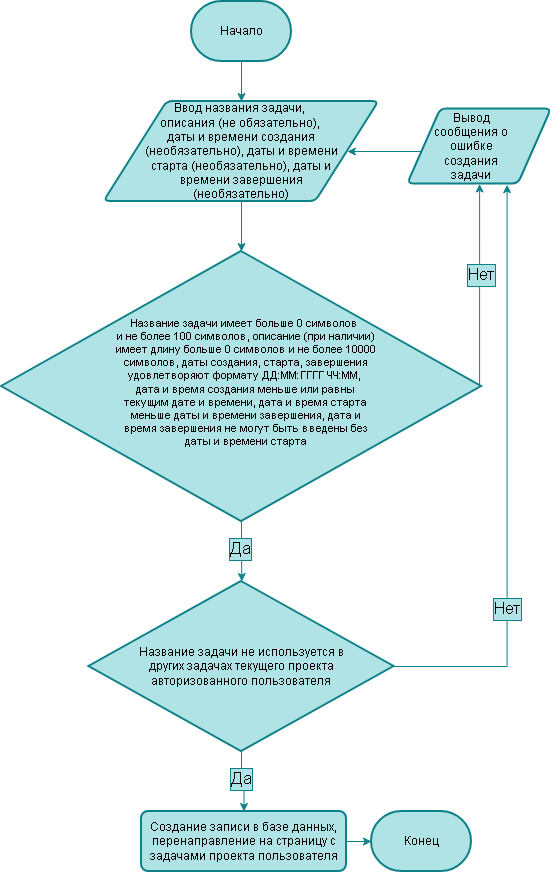

The diagram above was exported from draw.io. Its source (the exported page's mxGraphModel, read from the mxfile embedded in the PNG):
<mxGraphModel dx="944" dy="523" grid="1" gridSize="10" guides="1" tooltips="1" connect="1" arrows="1" fold="1" page="1" pageScale="1" pageWidth="827" pageHeight="1169" math="0" shadow="0">
  <root>
    <mxCell id="0" />
    <mxCell id="1" parent="0" />
    <mxCell id="w5tFXIEkqVHrYifhVbyY-4" edge="1" parent="1" source="w5tFXIEkqVHrYifhVbyY-1" style="edgeStyle=orthogonalEdgeStyle;rounded=0;orthogonalLoop=1;jettySize=auto;html=1;exitX=0.5;exitY=1;exitDx=0;exitDy=0;exitPerimeter=0;defaultLabelBackgroundColor=page;fillColor=#b0e3e6;strokeColor=#0e8088;" target="w5tFXIEkqVHrYifhVbyY-3">
      <mxGeometry relative="1" as="geometry" />
    </mxCell>
    <mxCell id="w5tFXIEkqVHrYifhVbyY-1" parent="1" style="strokeWidth=2;html=1;shape=mxgraph.flowchart.terminator;whiteSpace=wrap;fillColor=#b0e3e6;strokeColor=#0e8088;" value="Начало" vertex="1">
      <mxGeometry height="60" width="100" x="340" y="20" as="geometry" />
    </mxCell>
    <mxCell id="w5tFXIEkqVHrYifhVbyY-2" parent="1" style="strokeWidth=2;html=1;shape=mxgraph.flowchart.terminator;whiteSpace=wrap;fillColor=#b0e3e6;strokeColor=#0e8088;" value="Конец" vertex="1">
      <mxGeometry height="60" width="100" x="520" y="830" as="geometry" />
    </mxCell>
    <mxCell id="kHYXrCwUafZGVRGlPs33-14" edge="1" parent="1" source="w5tFXIEkqVHrYifhVbyY-3" style="edgeStyle=orthogonalEdgeStyle;rounded=0;orthogonalLoop=1;jettySize=auto;html=1;exitX=0.5;exitY=1;exitDx=0;exitDy=0;defaultLabelBackgroundColor=page;fillColor=#b0e3e6;strokeColor=#0e8088;" target="w5tFXIEkqVHrYifhVbyY-13">
      <mxGeometry relative="1" as="geometry" />
    </mxCell>
    <mxCell id="w5tFXIEkqVHrYifhVbyY-3" parent="1" style="shape=parallelogram;html=1;strokeWidth=2;perimeter=parallelogramPerimeter;whiteSpace=wrap;rounded=1;arcSize=12;size=0.23;fillColor=#b0e3e6;strokeColor=#0e8088;" value="" vertex="1">
      <mxGeometry height="100" width="275" x="252.5" y="120" as="geometry" />
    </mxCell>
    <mxCell id="kHYXrCwUafZGVRGlPs33-15" edge="1" parent="1" source="w5tFXIEkqVHrYifhVbyY-13" style="edgeStyle=orthogonalEdgeStyle;rounded=0;orthogonalLoop=1;jettySize=auto;html=1;exitX=1;exitY=0.5;exitDx=0;exitDy=0;exitPerimeter=0;entryX=0.5;entryY=1;entryDx=0;entryDy=0;defaultLabelBackgroundColor=page;fillColor=#b0e3e6;strokeColor=#0e8088;" target="kHYXrCwUafZGVRGlPs33-6">
      <mxGeometry relative="1" as="geometry">
        <Array as="points">
          <mxPoint x="628.1" y="405" />
        </Array>
      </mxGeometry>
    </mxCell>
    <mxCell id="kHYXrCwUafZGVRGlPs33-16" connectable="0" parent="kHYXrCwUafZGVRGlPs33-15" style="edgeLabel;html=1;align=center;verticalAlign=middle;resizable=0;points=[];inheritText=fontFamily,fontColor,fontStyle,textOpacity,labelBorderWidth,defaultLabelBackgroundColor,labelPadding;defaultLabelBackgroundColor=page;fontSize=17;labelBackgroundColor=#b0e3e6;labelBorderColor=#0e8088;" value="Нет" vertex="1">
      <mxGeometry relative="1" x="0.105" y="-1" as="geometry">
        <mxPoint as="offset" />
      </mxGeometry>
    </mxCell>
    <mxCell id="kHYXrCwUafZGVRGlPs33-17" edge="1" parent="1" source="w5tFXIEkqVHrYifhVbyY-13" style="edgeStyle=orthogonalEdgeStyle;rounded=0;orthogonalLoop=1;jettySize=auto;html=1;exitX=0.5;exitY=1;exitDx=0;exitDy=0;exitPerimeter=0;defaultLabelBackgroundColor=page;fillColor=#b0e3e6;strokeColor=#0e8088;">
      <mxGeometry relative="1" as="geometry">
        <mxPoint x="390.34920634920627" y="600" as="targetPoint" />
      </mxGeometry>
    </mxCell>
    <mxCell id="kHYXrCwUafZGVRGlPs33-18" connectable="0" parent="kHYXrCwUafZGVRGlPs33-17" style="edgeLabel;html=1;align=center;verticalAlign=middle;resizable=0;points=[];inheritText=fontFamily,fontColor,fontStyle,textOpacity,labelBorderWidth,defaultLabelBackgroundColor,labelPadding;defaultLabelBackgroundColor=page;labelBackgroundColor=#b0e3e6;labelBorderColor=#0e8088;fontSize=17;" value="Да" vertex="1">
      <mxGeometry relative="1" x="-0.0737" y="-2" as="geometry">
        <mxPoint as="offset" />
      </mxGeometry>
    </mxCell>
    <mxCell id="w5tFXIEkqVHrYifhVbyY-13" parent="1" style="strokeWidth=2;html=1;shape=mxgraph.flowchart.decision;whiteSpace=wrap;fillColor=#b0e3e6;strokeColor=#0e8088;" value="" vertex="1">
      <mxGeometry height="270" width="480" x="150" y="270" as="geometry" />
    </mxCell>
    <mxCell id="kHYXrCwUafZGVRGlPs33-12" edge="1" parent="1" source="kHYXrCwUafZGVRGlPs33-6" style="edgeStyle=orthogonalEdgeStyle;rounded=0;orthogonalLoop=1;jettySize=auto;html=1;exitX=0;exitY=0.5;exitDx=0;exitDy=0;defaultLabelBackgroundColor=page;fillColor=#b0e3e6;strokeColor=#0e8088;" target="w5tFXIEkqVHrYifhVbyY-3">
      <mxGeometry relative="1" x="0.0014" as="geometry">
        <Array as="points">
          <mxPoint x="572.8" y="170" />
        </Array>
      </mxGeometry>
    </mxCell>
    <mxCell id="kHYXrCwUafZGVRGlPs33-6" parent="1" style="shape=parallelogram;html=1;strokeWidth=2;perimeter=parallelogramPerimeter;whiteSpace=wrap;rounded=1;arcSize=12;size=0.23;fillColor=#b0e3e6;strokeColor=#0e8088;" value="" vertex="1">
      <mxGeometry height="75" width="143.75" x="556.25" y="127.5" as="geometry" />
    </mxCell>
    <mxCell id="kHYXrCwUafZGVRGlPs33-10" parent="1" style="text;html=1;whiteSpace=wrap;strokeColor=none;fillColor=none;align=center;verticalAlign=middle;rounded=0;" value="Ввод названия задачи,&amp;nbsp;&lt;div&gt;описания (не обязательно),&amp;nbsp;&lt;/div&gt;&lt;div&gt;даты и времени создания (необязательно), даты и времени старта (необязательно), даты и времени завершения&lt;/div&gt;&lt;div&gt;&amp;nbsp;(необязательно)&amp;nbsp;&lt;/div&gt;" vertex="1">
      <mxGeometry height="75" width="230" x="275" y="132.5" as="geometry" />
    </mxCell>
    <mxCell id="kHYXrCwUafZGVRGlPs33-11" parent="1" style="text;html=1;whiteSpace=wrap;strokeColor=none;fillColor=none;align=center;verticalAlign=middle;rounded=0;" value="Вывод сообщения о ошибке создания задачи" vertex="1">
      <mxGeometry height="30" width="80" x="580" y="150" as="geometry" />
    </mxCell>
    <mxCell id="kHYXrCwUafZGVRGlPs33-13" parent="1" style="text;html=1;whiteSpace=wrap;strokeColor=none;fillColor=none;align=center;verticalAlign=middle;rounded=0;fontSize=11;" value="Название задачи имеет больше 0 символов&amp;nbsp;&lt;div&gt;и не более 100 символов, описание (при наличии) имеет длину больше 0 символов и не более 10000 символов, даты создания, старта, завершения удовлетворяют формату ДД:ММ:ГГГГ ЧЧ:ММ,&amp;nbsp;&lt;div&gt;дата и время создания меньше или равны текущим дате и времени, дата и время старта меньше даты и времени завершения, дата и время завершения не могут быть введены без даты и времени старта&lt;/div&gt;&lt;/div&gt;" vertex="1">
      <mxGeometry height="130" width="265" x="262.5" y="336" as="geometry" />
    </mxCell>
    <mxCell id="kHYXrCwUafZGVRGlPs33-21" edge="1" parent="1" source="kHYXrCwUafZGVRGlPs33-19" style="edgeStyle=orthogonalEdgeStyle;rounded=0;orthogonalLoop=1;jettySize=auto;html=1;exitX=1;exitY=0.5;exitDx=0;exitDy=0;exitPerimeter=0;entryX=0.691;entryY=1.009;entryDx=0;entryDy=0;defaultLabelBackgroundColor=page;fillColor=#b0e3e6;strokeColor=#0e8088;entryPerimeter=0;" target="kHYXrCwUafZGVRGlPs33-6">
      <mxGeometry relative="1" x="-0.0261" as="geometry">
        <mxPoint x="538.4399999999999" y="692.5" as="sourcePoint" />
        <mxPoint x="660.0025" y="210" as="targetPoint" />
      </mxGeometry>
    </mxCell>
    <mxCell id="kHYXrCwUafZGVRGlPs33-22" connectable="0" parent="kHYXrCwUafZGVRGlPs33-21" style="edgeLabel;html=1;align=center;verticalAlign=middle;resizable=0;points=[];inheritText=fontFamily,fontColor,fontStyle,textOpacity,labelBorderWidth,defaultLabelBackgroundColor,labelPadding;defaultLabelBackgroundColor=page;labelBackgroundColor=#b0e3e6;labelBorderColor=#0e8088;fontSize=17;" value="Нет" vertex="1">
      <mxGeometry relative="1" x="-0.4261" as="geometry">
        <mxPoint as="offset" />
      </mxGeometry>
    </mxCell>
    <mxCell id="kHYXrCwUafZGVRGlPs33-24" edge="1" parent="1" source="kHYXrCwUafZGVRGlPs33-19" style="edgeStyle=orthogonalEdgeStyle;rounded=0;orthogonalLoop=1;jettySize=auto;html=1;exitX=0.5;exitY=1;exitDx=0;exitDy=0;exitPerimeter=0;entryX=0.5;entryY=0;entryDx=0;entryDy=0;defaultLabelBackgroundColor=page;fillColor=#b0e3e6;strokeColor=#0e8088;" target="kHYXrCwUafZGVRGlPs33-23">
      <mxGeometry relative="1" as="geometry" />
    </mxCell>
    <mxCell id="kHYXrCwUafZGVRGlPs33-25" connectable="0" parent="kHYXrCwUafZGVRGlPs33-24" style="edgeLabel;html=1;align=center;verticalAlign=middle;resizable=0;points=[];inheritText=fontFamily,fontColor,fontStyle,textOpacity,labelBorderWidth,defaultLabelBackgroundColor,labelPadding;defaultLabelBackgroundColor=page;labelBackgroundColor=#b0e3e6;labelBorderColor=#0e8088;fontSize=17;" value="Да" vertex="1">
      <mxGeometry relative="1" x="-0.1343" y="-1" as="geometry">
        <mxPoint as="offset" />
      </mxGeometry>
    </mxCell>
    <mxCell id="kHYXrCwUafZGVRGlPs33-19" parent="1" style="strokeWidth=2;html=1;shape=mxgraph.flowchart.decision;whiteSpace=wrap;fillColor=#b0e3e6;strokeColor=#0e8088;" value="" vertex="1">
      <mxGeometry height="170" width="305" x="237.5" y="600" as="geometry" />
    </mxCell>
    <mxCell id="kHYXrCwUafZGVRGlPs33-20" parent="1" style="text;html=1;whiteSpace=wrap;strokeColor=none;fillColor=none;align=center;verticalAlign=middle;rounded=0;" value="Название задачи не используется в других задачах текущего проекта авторизованного пользователя" vertex="1">
      <mxGeometry height="130" width="210" x="285" y="620" as="geometry" />
    </mxCell>
    <mxCell id="kHYXrCwUafZGVRGlPs33-23" parent="1" style="rounded=1;whiteSpace=wrap;html=1;absoluteArcSize=1;arcSize=14;strokeWidth=2;fillColor=#b0e3e6;strokeColor=#0e8088;" value="Создание записи в базе данных, перенаправление на страницу с задачами проекта пользователя" vertex="1">
      <mxGeometry height="60" width="205" x="290" y="830" as="geometry" />
    </mxCell>
    <mxCell id="kHYXrCwUafZGVRGlPs33-26" edge="1" parent="1" source="kHYXrCwUafZGVRGlPs33-23" style="edgeStyle=orthogonalEdgeStyle;rounded=0;orthogonalLoop=1;jettySize=auto;html=1;exitX=1;exitY=0.5;exitDx=0;exitDy=0;entryX=0;entryY=0.5;entryDx=0;entryDy=0;entryPerimeter=0;defaultLabelBackgroundColor=page;fillColor=#b0e3e6;strokeColor=#0e8088;" target="w5tFXIEkqVHrYifhVbyY-2">
      <mxGeometry relative="1" as="geometry" />
    </mxCell>
  </root>
</mxGraphModel>